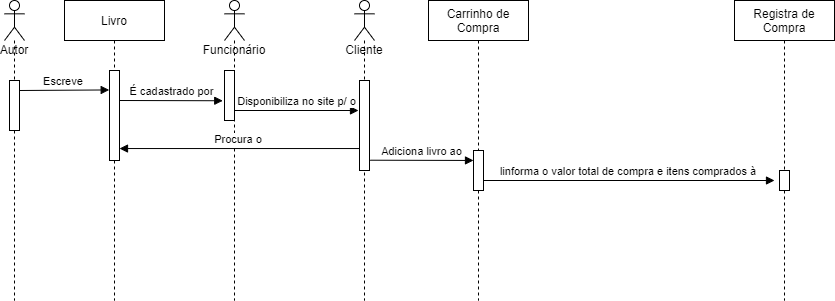

The diagram above was exported from draw.io. Its source (the exported page's mxGraphModel, read from the mxfile embedded in the PNG):
<mxGraphModel dx="1008" dy="510" grid="1" gridSize="10" guides="1" tooltips="1" connect="1" arrows="1" fold="1" page="1" pageScale="1" pageWidth="827" pageHeight="1169" math="0" shadow="0">
  <root>
    <mxCell id="0" />
    <mxCell id="1" parent="0" />
    <mxCell id="8RHSDYmfbZTHLQYS19su-1" value="Cliente" style="shape=umlLifeline;participant=umlActor;perimeter=lifelinePerimeter;whiteSpace=wrap;html=1;container=1;collapsible=0;recursiveResize=0;verticalAlign=top;spacingTop=36;outlineConnect=0;" vertex="1" parent="1">
      <mxGeometry x="420" y="180" width="20" height="300" as="geometry" />
    </mxCell>
    <mxCell id="8RHSDYmfbZTHLQYS19su-2" value="Carrinho de Compra" style="shape=umlLifeline;perimeter=lifelinePerimeter;whiteSpace=wrap;html=1;container=1;collapsible=0;recursiveResize=0;outlineConnect=0;" vertex="1" parent="1">
      <mxGeometry x="494" y="180" width="100" height="300" as="geometry" />
    </mxCell>
    <mxCell id="8RHSDYmfbZTHLQYS19su-3" value="Autor" style="shape=umlLifeline;participant=umlActor;perimeter=lifelinePerimeter;whiteSpace=wrap;html=1;container=1;collapsible=0;recursiveResize=0;verticalAlign=top;spacingTop=36;outlineConnect=0;" vertex="1" parent="1">
      <mxGeometry x="70" y="180" width="20" height="300" as="geometry" />
    </mxCell>
    <mxCell id="8RHSDYmfbZTHLQYS19su-5" value="" style="html=1;points=[];perimeter=orthogonalPerimeter;" vertex="1" parent="8RHSDYmfbZTHLQYS19su-3">
      <mxGeometry x="5" y="80" width="10" height="50" as="geometry" />
    </mxCell>
    <mxCell id="8RHSDYmfbZTHLQYS19su-4" value="Livro" style="shape=umlLifeline;perimeter=lifelinePerimeter;whiteSpace=wrap;html=1;container=1;collapsible=0;recursiveResize=0;outlineConnect=0;" vertex="1" parent="1">
      <mxGeometry x="130" y="180" width="100" height="300" as="geometry" />
    </mxCell>
    <mxCell id="8RHSDYmfbZTHLQYS19su-8" value="" style="html=1;points=[];perimeter=orthogonalPerimeter;" vertex="1" parent="1">
      <mxGeometry x="175" y="250" width="10" height="90" as="geometry" />
    </mxCell>
    <mxCell id="8RHSDYmfbZTHLQYS19su-9" value="Funcionário" style="shape=umlLifeline;participant=umlActor;perimeter=lifelinePerimeter;whiteSpace=wrap;html=1;container=1;collapsible=0;recursiveResize=0;verticalAlign=top;spacingTop=36;outlineConnect=0;" vertex="1" parent="1">
      <mxGeometry x="290" y="180" width="20" height="300" as="geometry" />
    </mxCell>
    <mxCell id="8RHSDYmfbZTHLQYS19su-10" value="" style="html=1;points=[];perimeter=orthogonalPerimeter;" vertex="1" parent="1">
      <mxGeometry x="290" y="250" width="10" height="50" as="geometry" />
    </mxCell>
    <mxCell id="8RHSDYmfbZTHLQYS19su-11" value="É cadastrado por" style="html=1;verticalAlign=bottom;endArrow=block;entryX=-0.175;entryY=0.605;entryDx=0;entryDy=0;entryPerimeter=0;" edge="1" parent="1" target="8RHSDYmfbZTHLQYS19su-10">
      <mxGeometry width="80" relative="1" as="geometry">
        <mxPoint x="185" y="280" as="sourcePoint" />
        <mxPoint x="281.18000000000006" y="280.75" as="targetPoint" />
      </mxGeometry>
    </mxCell>
    <mxCell id="8RHSDYmfbZTHLQYS19su-12" value="Disponibiliza no site p/ o" style="html=1;verticalAlign=bottom;endArrow=block;" edge="1" parent="1">
      <mxGeometry width="80" relative="1" as="geometry">
        <mxPoint x="300" y="290" as="sourcePoint" />
        <mxPoint x="424" y="290" as="targetPoint" />
      </mxGeometry>
    </mxCell>
    <mxCell id="8RHSDYmfbZTHLQYS19su-13" value="" style="html=1;points=[];perimeter=orthogonalPerimeter;" vertex="1" parent="1">
      <mxGeometry x="425" y="260" width="10" height="90" as="geometry" />
    </mxCell>
    <mxCell id="8RHSDYmfbZTHLQYS19su-15" value="Procura o&amp;nbsp;" style="html=1;verticalAlign=bottom;endArrow=block;exitX=-0.008;exitY=0.756;exitDx=0;exitDy=0;exitPerimeter=0;" edge="1" parent="1" source="8RHSDYmfbZTHLQYS19su-13" target="8RHSDYmfbZTHLQYS19su-8">
      <mxGeometry width="80" relative="1" as="geometry">
        <mxPoint x="424" y="310" as="sourcePoint" />
        <mxPoint x="190" y="343" as="targetPoint" />
      </mxGeometry>
    </mxCell>
    <mxCell id="8RHSDYmfbZTHLQYS19su-16" value="" style="html=1;points=[];perimeter=orthogonalPerimeter;" vertex="1" parent="1">
      <mxGeometry x="539" y="330" width="10" height="40" as="geometry" />
    </mxCell>
    <mxCell id="8RHSDYmfbZTHLQYS19su-17" value="Adiciona livro ao" style="html=1;verticalAlign=bottom;endArrow=block;entryX=-0.175;entryY=0.605;entryDx=0;entryDy=0;entryPerimeter=0;" edge="1" parent="1">
      <mxGeometry width="80" relative="1" as="geometry">
        <mxPoint x="435.75" y="339.71" as="sourcePoint" />
        <mxPoint x="539" y="339.96" as="targetPoint" />
      </mxGeometry>
    </mxCell>
    <mxCell id="8RHSDYmfbZTHLQYS19su-7" value="Escreve&amp;nbsp;" style="html=1;verticalAlign=bottom;endArrow=block;entryX=-0.03;entryY=0.216;entryDx=0;entryDy=0;entryPerimeter=0;" edge="1" parent="1" target="8RHSDYmfbZTHLQYS19su-8">
      <mxGeometry width="80" relative="1" as="geometry">
        <mxPoint x="85" y="270" as="sourcePoint" />
        <mxPoint x="175" y="267" as="targetPoint" />
      </mxGeometry>
    </mxCell>
    <mxCell id="8RHSDYmfbZTHLQYS19su-27" value="Registra de Compra" style="shape=umlLifeline;perimeter=lifelinePerimeter;whiteSpace=wrap;html=1;container=1;collapsible=0;recursiveResize=0;outlineConnect=0;" vertex="1" parent="1">
      <mxGeometry x="800" y="180" width="100" height="300" as="geometry" />
    </mxCell>
    <mxCell id="8RHSDYmfbZTHLQYS19su-28" value="linforma o valor total de compra e itens comprados à&amp;nbsp;" style="html=1;verticalAlign=bottom;endArrow=block;" edge="1" parent="1">
      <mxGeometry width="80" relative="1" as="geometry">
        <mxPoint x="549" y="359.99999999999994" as="sourcePoint" />
        <mxPoint x="840" y="360" as="targetPoint" />
      </mxGeometry>
    </mxCell>
    <mxCell id="8RHSDYmfbZTHLQYS19su-29" value="" style="html=1;points=[];perimeter=orthogonalPerimeter;" vertex="1" parent="1">
      <mxGeometry x="845" y="350" width="10" height="20" as="geometry" />
    </mxCell>
  </root>
</mxGraphModel>